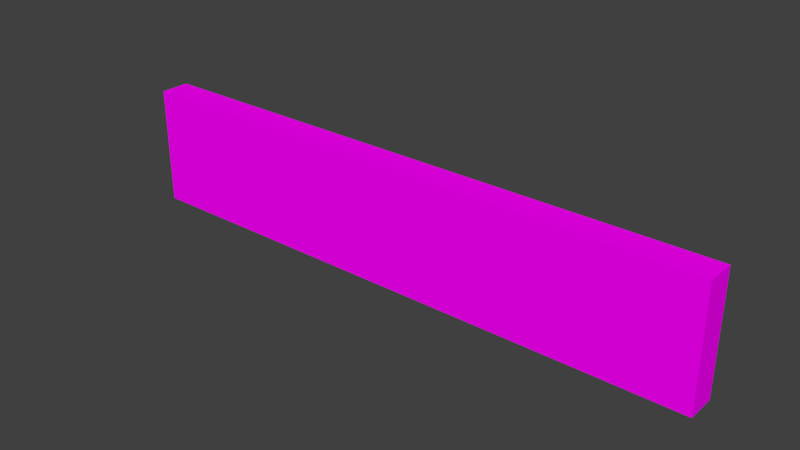 # Source: Brick_Wall.blend  (saved by Blender 2.71.0; exported with 4.5.12 LTS)
import bpy
from mathutils import Matrix  # noqa: F401  (used for matrix-valued properties, if any)

bpy.ops.wm.read_factory_settings(use_empty=True)
scene = bpy.context.scene
scene.name = 'Scene'

# ---- collections
col_collection_1 = bpy.data.collections.new('Collection 1'); scene.collection.children.link(col_collection_1)

# ---- images (referenced by path relative to the original .blend; pixels are not part of the script)
import os
ASSET_DIR = os.environ.get("B2B_ASSET_DIR", "")  # directory of the original .blend (textures are referenced by path, not embedded)
HERE = os.path.dirname(os.path.abspath(__file__))  # packed textures are extracted next to this script under _unpacked/

def load_image(name, relpath, width, height, colorspace="sRGB"):
    """Load a texture the original file referenced (path relative to the .blend, or extracted next to this script)."""
    p = next((c for c in (os.path.join(HERE, relpath), os.path.join(ASSET_DIR, relpath)) if relpath and os.path.exists(c)), "")
    if p:
        img = bpy.data.images.load(p, check_existing=True)
        img.name = name
    else:  # same state as the original file: an image datablock whose file is absent (Cycles renders it pink)
        img = bpy.data.images.new(name, width, height)
        img.source = "FILE"
        img.filepath = "//" + (relpath or name)
    img.colorspace_settings.name = colorspace
    return img
img_clean_brick_texture_pattern_red_large_resolution_wallpaper__000 = load_image('clean brick texture pattern red large resolution wallpaper .000', 'clean brick texture pattern red large resolution wallpaper wall stock.jpg', 1024, 1024, 'sRGB')

# ---- materials (node trees are filled in below, after node groups)
mat_material_000 = bpy.data.materials.new('Material.000')
mat_material_000.alpha_threshold = 0.0
mat_material_000.preview_render_type = 'FLAT'
mat_material_000.roughness = 0.5
mat_material_000.line_color = (0.0, 0.0, 0.0, 1.0)

# ---- material node trees
mat_material_000.use_nodes = True; mat_material_000.node_tree.nodes.clear()
_N = mat_material_000.node_tree.nodes; _L = mat_material_000.node_tree.links
n0 = _N.new('ShaderNodeOutputMaterial'); n0.name = 'Material Output'; n0.location = (300, 300)
n1 = _N.new('ShaderNodeBsdfDiffuse'); n1.name = 'Diffuse BSDF'; n1.location = (10, 300)
n2 = _N.new('ShaderNodeTexImage'); n2.name = 'Image Texture'; n2.location = (-180, 300)
n2.width = 140
n2.image = img_clean_brick_texture_pattern_red_large_resolution_wallpaper__000
_L.new(n1.outputs[0], n0.inputs[0])
_L.new(n2.outputs[0], n1.inputs[0])
n0.is_active_output = True

# ---- world
world_world = bpy.data.worlds.new('World'); scene.world = world_world
world_world.color = (0.05088, 0.05088, 0.05088)
world_world.use_sun_shadow = False
world_world.sun_shadow_jitter_overblur = 0.0
world_world.cycles.sampling_method = 'MANUAL'
world_world.cycles.sample_map_resolution = 256

# ---- meshes
me_cube_003 = bpy.data.meshes.new('Cube.003')
me_cube_003.from_pydata([(1.0, 1.0, -1.0), (1.0, -1.0, -1.0), (-1.0, -1.0, -1.0), (-1.0, 1.0, -1.0), (1.0, 1.0, 1.0), (1.0, -1.0, 1.0), (-1.0, -1.0, 1.0), (-1.0, 1.0, 1.0), (1.0, 1.0, -1.0), (1.0, -1.0, -1.0), (1.0, 1.0, 1.0), (1.0, -1.0, 1.0)], [], [(0, 1, 2, 3), (4, 7, 6, 5), (1, 5, 6, 2), (2, 6, 7, 3), (4, 0, 3, 7), (8, 10, 11, 9)])
_uv = me_cube_003.uv_layers.new(name='UVMap')
_uv.uv.foreach_set('vector', [0.0, 0.0, 1.0, 0.0, 1.0, 1.0, 0.0, 1.0, 0.0, 0.0, 1.0, 0.0, 1.0, 1.0, 0.0, 1.0, 0.0, 0.0, 1.0, 0.0, 1.0, 1.0, 0.0, 1.0, 0.0, 0.0, 1.0, 0.0, 1.0, 1.0, 0.0, 1.0, 0.0, 0.0, 1.0, 0.0, 1.0, 1.0, 0.0, 1.0, 1.0, 1.0, 2.682e-07, 1.0, 0.0, 0.0, 1.0, 5.96e-08])
me_cube_003.materials.append(mat_material_000)
me_cube_003.use_remesh_preserve_volume = False
me_cube_003.use_remesh_preserve_attributes = False
me_cube_003.use_mirror_vertex_groups = False
me_cube_003.update()

# ---- objects
ob_cube_003 = bpy.data.objects.new('Cube.003', me_cube_003)

# ---- transforms, parenting, visibility, modifiers, constraints
ob_cube_003.location = (0.0, 0.0, 1.055)
ob_cube_003.rotation_euler = (0.0, -0.0, 1.571)
ob_cube_003.scale = (0.25, 5.0, 1.0)
ob_cube_003.lock_rotations_4d = False
ob_cube_003.empty_display_type = 'ARROWS'
ob_cube_003.lineart.crease_threshold = 0.0
_m = ob_cube_003.modifiers.new('ParticleSystem 1', 'PARTICLE_SYSTEM')

# ---- collection membership
col_collection_1.objects.link(ob_cube_003)

# ---- scene / render settings (as saved in the file)
scene.frame_start = 1; scene.frame_end = 250; scene.frame_set(1)
scene.render.engine = 'CYCLES'
scene.render.resolution_percentage = 50
scene.render.dither_intensity = 0.0
scene.cycles.use_denoising = False
scene.cycles.samples = 10
scene.cycles.sampling_pattern = 'TABULATED_SOBOL'
scene.cycles.light_sampling_threshold = 0.0
scene.cycles.use_adaptive_sampling = False
scene.cycles.use_light_tree = False
scene.cycles.blur_glossy = 0.0
scene.cycles.volume_bounces = 1
scene.cycles.pixel_filter_type = 'GAUSSIAN'
scene.cycles.sample_clamp_indirect = 0.0
scene.view_settings.view_transform = 'Standard'
bpy.context.view_layer.update()

# ---- added for rendering (the .blend has no active camera and no usable light): camera, sun
cam_auto = bpy.data.cameras.new('AutoCamera')
cam_auto.lens = 50.0
cam_auto.sensor_width = 36.0
cam_auto.clip_end = 1000.0
ob_auto_camera = bpy.data.objects.new('AutoCamera', cam_auto)
scene.collection.objects.link(ob_auto_camera)
ob_auto_camera.location = (9.44681, -11.3362, 8.61202)
ob_auto_camera.rotation_euler = (1.09748, -7.21219e-08, 0.694738)
scene.camera = ob_auto_camera
light_auto_sun = bpy.data.lights.new('AutoSun', 'SUN')
light_auto_sun.energy = 3.0
light_auto_sun.angle = 0.0523599
ob_auto_sun = bpy.data.objects.new('AutoSun', light_auto_sun)
scene.collection.objects.link(ob_auto_sun)
ob_auto_sun.rotation_euler = (0.872665, 0.174533, 0.523599)
bpy.context.view_layer.update()

